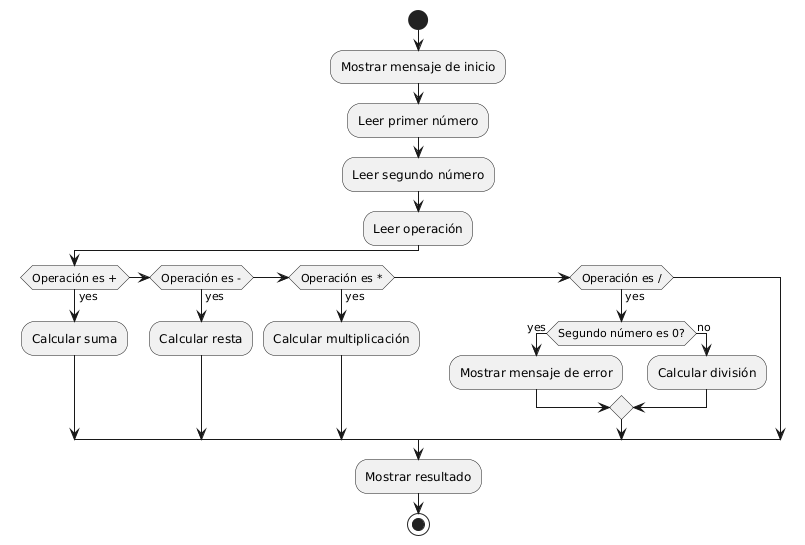

The diagram above was rendered by PlantUML. Its source (embedded in the PNG):
@startuml
start

:Mostrar mensaje de inicio;

:Leer primer número;
:Leer segundo número;
:Leer operación;

if (Operación es +) then (yes)
    :Calcular suma;
elseif (Operación es -) then (yes)
    :Calcular resta;
elseif (Operación es *) then (yes)
    :Calcular multiplicación;
elseif (Operación es /) then (yes)
    if (Segundo número es 0?) then (yes)
        :Mostrar mensaje de error;
    else (no)
        :Calcular división;
    endif
endif

:Mostrar resultado;

stop
@enduml